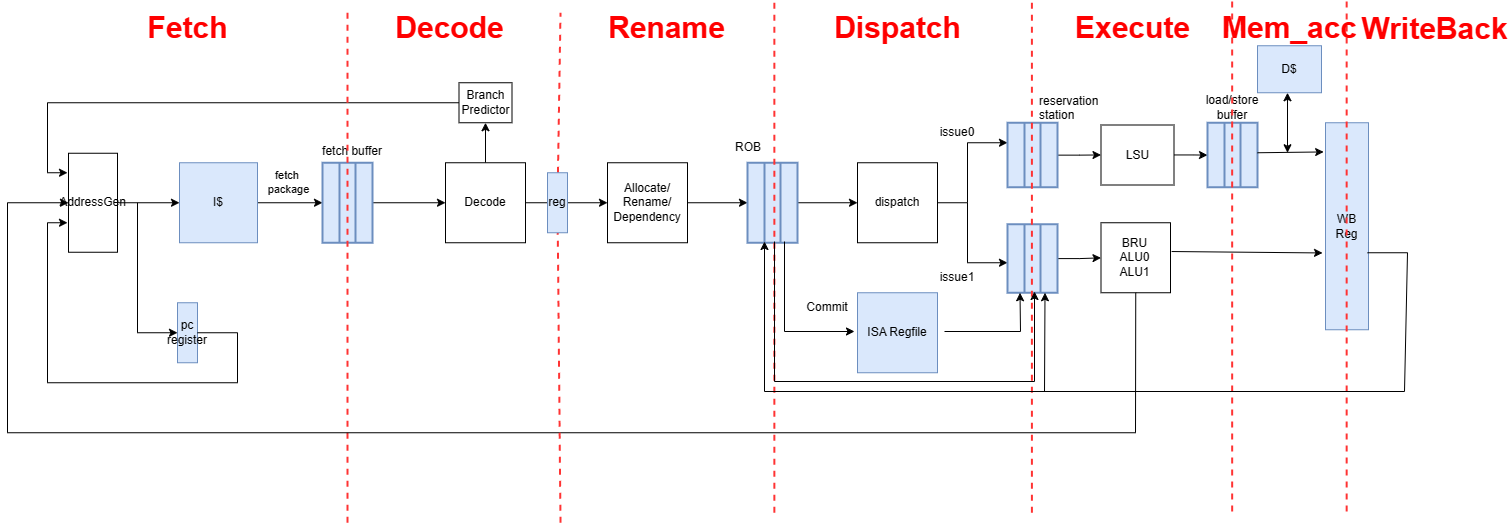

The diagram above was exported from draw.io. Its source (the exported page's mxGraphModel, read from the mxfile embedded in the PNG):
<mxGraphModel dx="2180" dy="1378" grid="1" gridSize="10" guides="1" tooltips="1" connect="1" arrows="1" fold="1" page="1" pageScale="1" pageWidth="3300" pageHeight="4681" math="0" shadow="0">
  <root>
    <mxCell id="0" />
    <mxCell id="1" parent="0" />
    <mxCell id="2" value="pc&lt;div&gt;register&lt;/div&gt;" style="rounded=0;whiteSpace=wrap;html=1;fillColor=#dae8fc;strokeColor=#6c8ebf;" vertex="1" parent="1">
      <mxGeometry x="393" y="2701.25" width="20" height="60" as="geometry" />
    </mxCell>
    <mxCell id="3" value="fetch&amp;nbsp;&lt;div&gt;package&lt;/div&gt;" style="edgeStyle=orthogonalEdgeStyle;rounded=0;orthogonalLoop=1;jettySize=auto;html=1;" edge="1" source="4" target="6" parent="1">
      <mxGeometry x="-0.0769" y="20" relative="1" as="geometry">
        <mxPoint as="offset" />
      </mxGeometry>
    </mxCell>
    <mxCell id="4" value="I$" style="whiteSpace=wrap;html=1;fillColor=#dae8fc;strokeColor=#6c8ebf;" vertex="1" parent="1">
      <mxGeometry x="395" y="2561.25" width="78" height="80" as="geometry" />
    </mxCell>
    <mxCell id="5" value="" style="edgeStyle=orthogonalEdgeStyle;rounded=0;orthogonalLoop=1;jettySize=auto;html=1;" edge="1" source="6" target="13" parent="1">
      <mxGeometry relative="1" as="geometry" />
    </mxCell>
    <mxCell id="6" value="" style="strokeWidth=2;html=1;shape=mxgraph.lean_mapping.buffer_or_safety_stock;direction=south;fillColor=#dae8fc;strokeColor=#6c8ebf;" vertex="1" parent="1">
      <mxGeometry x="538" y="2561.25" width="50" height="80" as="geometry" />
    </mxCell>
    <mxCell id="7" value="" style="edgeStyle=orthogonalEdgeStyle;rounded=0;orthogonalLoop=1;jettySize=auto;html=1;" edge="1" source="8" target="4" parent="1">
      <mxGeometry relative="1" as="geometry" />
    </mxCell>
    <mxCell id="8" value="AddressGen" style="whiteSpace=wrap;html=1;" vertex="1" parent="1">
      <mxGeometry x="284" y="2551.75" width="49" height="99" as="geometry" />
    </mxCell>
    <mxCell id="9" value="" style="endArrow=classic;html=1;rounded=0;exitX=1;exitY=0.5;exitDx=0;exitDy=0;" edge="1" source="2" parent="1">
      <mxGeometry width="50" height="50" relative="1" as="geometry">
        <mxPoint x="443" y="2755.25" as="sourcePoint" />
        <mxPoint x="283" y="2621.25" as="targetPoint" />
        <Array as="points">
          <mxPoint x="453" y="2731.25" />
          <mxPoint x="453" y="2781.25" />
          <mxPoint x="263" y="2781.25" />
          <mxPoint x="263" y="2621.25" />
        </Array>
      </mxGeometry>
    </mxCell>
    <mxCell id="10" value="&lt;span style=&quot;text-wrap: nowrap;&quot;&gt;fetch buffer&lt;/span&gt;" style="text;html=1;align=center;verticalAlign=middle;whiteSpace=wrap;rounded=0;" vertex="1" parent="1">
      <mxGeometry x="538" y="2535" width="60" height="30" as="geometry" />
    </mxCell>
    <mxCell id="11" value="" style="edgeStyle=orthogonalEdgeStyle;rounded=0;orthogonalLoop=1;jettySize=auto;html=1;" edge="1" source="13" target="14" parent="1">
      <mxGeometry relative="1" as="geometry" />
    </mxCell>
    <mxCell id="12" value="" style="edgeStyle=orthogonalEdgeStyle;rounded=0;orthogonalLoop=1;jettySize=auto;html=1;" edge="1" source="13" target="17" parent="1">
      <mxGeometry relative="1" as="geometry" />
    </mxCell>
    <mxCell id="13" value="Decode" style="whiteSpace=wrap;html=1;" vertex="1" parent="1">
      <mxGeometry x="661" y="2561.25" width="80" height="80" as="geometry" />
    </mxCell>
    <mxCell id="14" value="Branch&lt;div&gt;Predictor&lt;/div&gt;" style="whiteSpace=wrap;html=1;" vertex="1" parent="1">
      <mxGeometry x="674.5" y="2481.25" width="53" height="40" as="geometry" />
    </mxCell>
    <mxCell id="15" value="" style="endArrow=classic;html=1;rounded=0;exitX=0;exitY=0.5;exitDx=0;exitDy=0;" edge="1" source="14" parent="1">
      <mxGeometry width="50" height="50" relative="1" as="geometry">
        <mxPoint x="603" y="2441.25" as="sourcePoint" />
        <mxPoint x="283" y="2571.25" as="targetPoint" />
        <Array as="points">
          <mxPoint x="263" y="2501.25" />
          <mxPoint x="263" y="2571.25" />
        </Array>
      </mxGeometry>
    </mxCell>
    <mxCell id="16" value="" style="edgeStyle=orthogonalEdgeStyle;rounded=0;orthogonalLoop=1;jettySize=auto;html=1;" edge="1" source="17" target="20" parent="1">
      <mxGeometry relative="1" as="geometry" />
    </mxCell>
    <mxCell id="17" value="Allocate/&lt;div&gt;Rename/&lt;/div&gt;&lt;div&gt;Dependency&lt;/div&gt;" style="whiteSpace=wrap;html=1;aspect=fixed;" vertex="1" parent="1">
      <mxGeometry x="823" y="2561.25" width="80" height="80" as="geometry" />
    </mxCell>
    <mxCell id="18" value="&lt;div&gt;dispatch&lt;/div&gt;" style="whiteSpace=wrap;html=1;aspect=fixed;" vertex="1" parent="1">
      <mxGeometry x="1073" y="2561.25" width="80" height="80" as="geometry" />
    </mxCell>
    <mxCell id="19" value="" style="edgeStyle=orthogonalEdgeStyle;rounded=0;orthogonalLoop=1;jettySize=auto;html=1;" edge="1" source="20" target="18" parent="1">
      <mxGeometry relative="1" as="geometry" />
    </mxCell>
    <mxCell id="20" value="" style="strokeWidth=2;html=1;shape=mxgraph.lean_mapping.buffer_or_safety_stock;direction=south;fillColor=#dae8fc;strokeColor=#6c8ebf;" vertex="1" parent="1">
      <mxGeometry x="963" y="2561.25" width="50" height="80" as="geometry" />
    </mxCell>
    <mxCell id="21" value="" style="endArrow=classic;html=1;rounded=0;" edge="1" parent="1">
      <mxGeometry width="50" height="50" relative="1" as="geometry">
        <mxPoint x="1153" y="2601.25" as="sourcePoint" />
        <mxPoint x="1223" y="2541.25" as="targetPoint" />
        <Array as="points">
          <mxPoint x="1183" y="2601.25" />
          <mxPoint x="1183" y="2541.25" />
        </Array>
      </mxGeometry>
    </mxCell>
    <mxCell id="22" value="" style="endArrow=classic;html=1;rounded=0;" edge="1" parent="1">
      <mxGeometry width="50" height="50" relative="1" as="geometry">
        <mxPoint x="1183" y="2601.25" as="sourcePoint" />
        <mxPoint x="1223" y="2661.25" as="targetPoint" />
        <Array as="points">
          <mxPoint x="1183" y="2661.25" />
        </Array>
      </mxGeometry>
    </mxCell>
    <mxCell id="23" value="" style="edgeStyle=orthogonalEdgeStyle;rounded=0;orthogonalLoop=1;jettySize=auto;html=1;" edge="1" source="24" target="28" parent="1">
      <mxGeometry relative="1" as="geometry" />
    </mxCell>
    <mxCell id="24" value="" style="strokeWidth=2;html=1;shape=mxgraph.lean_mapping.buffer_or_safety_stock;direction=south;fillColor=#dae8fc;strokeColor=#6c8ebf;" vertex="1" parent="1">
      <mxGeometry x="1223" y="2521.25" width="50" height="64.5" as="geometry" />
    </mxCell>
    <mxCell id="25" value="" style="edgeStyle=orthogonalEdgeStyle;rounded=0;orthogonalLoop=1;jettySize=auto;html=1;" edge="1" source="26" target="33" parent="1">
      <mxGeometry relative="1" as="geometry" />
    </mxCell>
    <mxCell id="26" value="" style="strokeWidth=2;html=1;shape=mxgraph.lean_mapping.buffer_or_safety_stock;direction=south;fillColor=#dae8fc;strokeColor=#6c8ebf;" vertex="1" parent="1">
      <mxGeometry x="1223" y="2622.75" width="50" height="68.5" as="geometry" />
    </mxCell>
    <mxCell id="27" value="" style="edgeStyle=orthogonalEdgeStyle;rounded=0;orthogonalLoop=1;jettySize=auto;html=1;" edge="1" source="28" target="34" parent="1">
      <mxGeometry relative="1" as="geometry" />
    </mxCell>
    <mxCell id="28" value="LSU" style="whiteSpace=wrap;html=1;" vertex="1" parent="1">
      <mxGeometry x="1316.5" y="2523.5" width="73" height="60" as="geometry" />
    </mxCell>
    <mxCell id="29" value="" style="endArrow=none;dashed=1;html=1;rounded=0;strokeColor=#FF3333;strokeWidth=2;" edge="1" parent="1">
      <mxGeometry width="50" height="50" relative="1" as="geometry">
        <mxPoint x="563" y="2921.25" as="sourcePoint" />
        <mxPoint x="563" y="2411.25" as="targetPoint" />
      </mxGeometry>
    </mxCell>
    <mxCell id="30" value="" style="endArrow=none;dashed=1;html=1;rounded=0;strokeColor=#FF3333;strokeWidth=2;" edge="1" parent="1">
      <mxGeometry width="50" height="50" relative="1" as="geometry">
        <mxPoint x="989.86" y="2911.25" as="sourcePoint" />
        <mxPoint x="989.86" y="2401.25" as="targetPoint" />
      </mxGeometry>
    </mxCell>
    <mxCell id="31" value="" style="endArrow=none;dashed=1;html=1;rounded=0;strokeColor=#FF3333;strokeWidth=2;" edge="1" parent="1">
      <mxGeometry width="50" height="50" relative="1" as="geometry">
        <mxPoint x="1247.4099999999999" y="2911.25" as="sourcePoint" />
        <mxPoint x="1247.4099999999999" y="2401.25" as="targetPoint" />
      </mxGeometry>
    </mxCell>
    <mxCell id="32" value="" style="endArrow=none;dashed=1;html=1;rounded=0;strokeColor=#FF3333;strokeWidth=2;" edge="1" source="63" parent="1">
      <mxGeometry width="50" height="50" relative="1" as="geometry">
        <mxPoint x="776" y="2921.25" as="sourcePoint" />
        <mxPoint x="776" y="2411.25" as="targetPoint" />
      </mxGeometry>
    </mxCell>
    <mxCell id="33" value="BRU&lt;div&gt;ALU0&lt;/div&gt;&lt;div&gt;ALU1&lt;/div&gt;" style="whiteSpace=wrap;html=1;" vertex="1" parent="1">
      <mxGeometry x="1316.5" y="2621.25" width="69.5" height="70" as="geometry" />
    </mxCell>
    <mxCell id="34" value="" style="strokeWidth=2;html=1;shape=mxgraph.lean_mapping.buffer_or_safety_stock;direction=south;fillColor=#dae8fc;strokeColor=#6c8ebf;" vertex="1" parent="1">
      <mxGeometry x="1423" y="2521.25" width="50" height="64.5" as="geometry" />
    </mxCell>
    <mxCell id="35" value="WB&lt;div&gt;Reg&lt;/div&gt;" style="whiteSpace=wrap;html=1;fillColor=#dae8fc;strokeColor=#6c8ebf;" vertex="1" parent="1">
      <mxGeometry x="1541" y="2521.25" width="43" height="207" as="geometry" />
    </mxCell>
    <mxCell id="36" value="load/store buffer" style="text;html=1;align=center;verticalAlign=middle;whiteSpace=wrap;rounded=0;" vertex="1" parent="1">
      <mxGeometry x="1418" y="2491.25" width="60" height="30" as="geometry" />
    </mxCell>
    <mxCell id="37" value="" style="endArrow=classic;html=1;rounded=0;entryX=0;entryY=0.5;entryDx=0;entryDy=0;" edge="1" target="2" parent="1">
      <mxGeometry width="50" height="50" relative="1" as="geometry">
        <mxPoint x="353" y="2601.25" as="sourcePoint" />
        <mxPoint x="403" y="2621.25" as="targetPoint" />
        <Array as="points">
          <mxPoint x="353" y="2731.25" />
        </Array>
      </mxGeometry>
    </mxCell>
    <mxCell id="38" value="" style="endArrow=classic;html=1;rounded=0;exitX=1.016;exitY=0.411;exitDx=0;exitDy=0;entryX=-0.069;entryY=0.629;entryDx=0;entryDy=0;entryPerimeter=0;exitPerimeter=0;" edge="1" source="33" target="35" parent="1">
      <mxGeometry width="50" height="50" relative="1" as="geometry">
        <mxPoint x="1393" y="2661.25" as="sourcePoint" />
        <mxPoint x="1443" y="2651.25" as="targetPoint" />
      </mxGeometry>
    </mxCell>
    <mxCell id="39" value="" style="endArrow=none;dashed=1;html=1;rounded=0;strokeColor=#FF3333;strokeWidth=2;" edge="1" parent="1">
      <mxGeometry width="50" height="50" relative="1" as="geometry">
        <mxPoint x="1447.6599999999999" y="2910" as="sourcePoint" />
        <mxPoint x="1447.6599999999999" y="2400" as="targetPoint" />
      </mxGeometry>
    </mxCell>
    <mxCell id="40" value="" style="endArrow=none;dashed=1;html=1;rounded=0;strokeColor=#FF3333;strokeWidth=2;" edge="1" parent="1">
      <mxGeometry width="50" height="50" relative="1" as="geometry">
        <mxPoint x="1562.1599999999999" y="2910" as="sourcePoint" />
        <mxPoint x="1562.1599999999999" y="2400" as="targetPoint" />
      </mxGeometry>
    </mxCell>
    <mxCell id="41" value="" style="endArrow=classic;html=1;rounded=0;" edge="1" parent="1">
      <mxGeometry width="50" height="50" relative="1" as="geometry">
        <mxPoint x="1583" y="2651.25" as="sourcePoint" />
        <mxPoint x="980" y="2640" as="targetPoint" />
        <Array as="points">
          <mxPoint x="1623" y="2651.25" />
          <mxPoint x="1620" y="2790" />
          <mxPoint x="980" y="2790" />
        </Array>
      </mxGeometry>
    </mxCell>
    <mxCell id="42" value="" style="endArrow=classic;html=1;rounded=0;entryX=1;entryY=0.75;entryDx=0;entryDy=0;" edge="1" target="26" parent="1">
      <mxGeometry width="50" height="50" relative="1" as="geometry">
        <mxPoint x="1160" y="2730" as="sourcePoint" />
        <mxPoint x="1243" y="2691.25" as="targetPoint" />
        <Array as="points">
          <mxPoint x="1236" y="2730" />
        </Array>
      </mxGeometry>
    </mxCell>
    <mxCell id="43" value="D$" style="whiteSpace=wrap;html=1;fillColor=#dae8fc;strokeColor=#6c8ebf;" vertex="1" parent="1">
      <mxGeometry x="1473" y="2444.25" width="64" height="47" as="geometry" />
    </mxCell>
    <mxCell id="44" value="" style="endArrow=classic;html=1;rounded=0;entryX=-0.043;entryY=0.141;entryDx=0;entryDy=0;entryPerimeter=0;" edge="1" target="35" parent="1">
      <mxGeometry width="50" height="50" relative="1" as="geometry">
        <mxPoint x="1473" y="2551.25" as="sourcePoint" />
        <mxPoint x="1523" y="2501.25" as="targetPoint" />
      </mxGeometry>
    </mxCell>
    <mxCell id="45" value="" style="endArrow=classic;html=1;rounded=0;entryX=1;entryY=0.25;entryDx=0;entryDy=0;" edge="1" target="26" parent="1">
      <mxGeometry width="50" height="50" relative="1" as="geometry">
        <mxPoint x="1260" y="2790" as="sourcePoint" />
        <mxPoint x="1303" y="2731.25" as="targetPoint" />
      </mxGeometry>
    </mxCell>
    <mxCell id="46" value="ROB" style="text;html=1;align=center;verticalAlign=middle;whiteSpace=wrap;rounded=0;" vertex="1" parent="1">
      <mxGeometry x="934" y="2531.25" width="60" height="30" as="geometry" />
    </mxCell>
    <mxCell id="47" value="" style="endArrow=classic;html=1;rounded=0;exitX=0.5;exitY=1;exitDx=0;exitDy=0;entryX=0;entryY=0.5;entryDx=0;entryDy=0;" edge="1" source="33" target="8" parent="1">
      <mxGeometry width="50" height="50" relative="1" as="geometry">
        <mxPoint x="1353" y="2691.25" as="sourcePoint" />
        <mxPoint x="1403" y="2641.25" as="targetPoint" />
        <Array as="points">
          <mxPoint x="1351" y="2831.25" />
          <mxPoint x="223" y="2831.25" />
          <mxPoint x="223" y="2601.25" />
        </Array>
      </mxGeometry>
    </mxCell>
    <mxCell id="48" value="" style="endArrow=classic;html=1;rounded=0;" edge="1" parent="1">
      <mxGeometry width="50" height="50" relative="1" as="geometry">
        <mxPoint x="1000" y="2640" as="sourcePoint" />
        <mxPoint x="1070" y="2730" as="targetPoint" />
        <Array as="points">
          <mxPoint x="1000" y="2730" />
        </Array>
      </mxGeometry>
    </mxCell>
    <mxCell id="49" value="Commit" style="text;html=1;align=center;verticalAlign=middle;whiteSpace=wrap;rounded=0;" vertex="1" parent="1">
      <mxGeometry x="1013" y="2691.25" width="60" height="30" as="geometry" />
    </mxCell>
    <mxCell id="50" value="reservation station" style="text;whiteSpace=wrap;" vertex="1" parent="1">
      <mxGeometry x="1253" y="2486.25" width="60" height="30" as="geometry" />
    </mxCell>
    <mxCell id="51" value="" style="endArrow=classic;startArrow=classic;html=1;rounded=0;" edge="1" parent="1">
      <mxGeometry width="50" height="50" relative="1" as="geometry">
        <mxPoint x="1503" y="2551.25" as="sourcePoint" />
        <mxPoint x="1503" y="2491.25" as="targetPoint" />
      </mxGeometry>
    </mxCell>
    <mxCell id="52" value="ISA Regfile" style="rounded=0;whiteSpace=wrap;html=1;fillColor=#dae8fc;strokeColor=#6c8ebf;" vertex="1" parent="1">
      <mxGeometry x="1073" y="2691.25" width="80" height="80" as="geometry" />
    </mxCell>
    <mxCell id="53" value="&lt;font color=&quot;#ff0000&quot; style=&quot;font-size: 30px;&quot;&gt;Fetch&lt;/font&gt;" style="text;html=1;align=center;verticalAlign=middle;resizable=0;points=[];autosize=1;strokeColor=none;fillColor=none;fontStyle=1" vertex="1" parent="1">
      <mxGeometry x="353" y="2401.25" width="100" height="50" as="geometry" />
    </mxCell>
    <mxCell id="54" value="&lt;font color=&quot;#ff0000&quot;&gt;&lt;span style=&quot;font-size: 30px;&quot;&gt;Decode&lt;/span&gt;&lt;/font&gt;" style="text;html=1;align=center;verticalAlign=middle;resizable=0;points=[];autosize=1;strokeColor=none;fillColor=none;fontStyle=1" vertex="1" parent="1">
      <mxGeometry x="599.5" y="2401.25" width="130" height="50" as="geometry" />
    </mxCell>
    <mxCell id="55" value="&lt;font color=&quot;#ff0000&quot;&gt;&lt;span style=&quot;font-size: 30px;&quot;&gt;Rename&lt;/span&gt;&lt;/font&gt;" style="text;html=1;align=center;verticalAlign=middle;resizable=0;points=[];autosize=1;strokeColor=none;fillColor=none;fontStyle=1" vertex="1" parent="1">
      <mxGeometry x="812" y="2401.25" width="140" height="50" as="geometry" />
    </mxCell>
    <mxCell id="56" value="&lt;font color=&quot;#ff0000&quot;&gt;&lt;span style=&quot;font-size: 30px;&quot;&gt;Dispatch&lt;/span&gt;&lt;/font&gt;" style="text;html=1;align=center;verticalAlign=middle;resizable=0;points=[];autosize=1;strokeColor=none;fillColor=none;fontStyle=1" vertex="1" parent="1">
      <mxGeometry x="1043" y="2401.25" width="140" height="50" as="geometry" />
    </mxCell>
    <mxCell id="57" value="&lt;font color=&quot;#ff0000&quot;&gt;&lt;span style=&quot;font-size: 30px;&quot;&gt;Execute&lt;/span&gt;&lt;/font&gt;" style="text;html=1;align=center;verticalAlign=middle;resizable=0;points=[];autosize=1;strokeColor=none;fillColor=none;fontStyle=1" vertex="1" parent="1">
      <mxGeometry x="1283" y="2401.25" width="130" height="50" as="geometry" />
    </mxCell>
    <mxCell id="58" value="&lt;font color=&quot;#ff0000&quot;&gt;&lt;span style=&quot;font-size: 30px;&quot;&gt;Mem_acc&lt;/span&gt;&lt;/font&gt;" style="text;html=1;align=center;verticalAlign=middle;resizable=0;points=[];autosize=1;strokeColor=none;fillColor=none;fontStyle=1" vertex="1" parent="1">
      <mxGeometry x="1430" y="2401.25" width="150" height="50" as="geometry" />
    </mxCell>
    <mxCell id="59" value="&lt;font color=&quot;#ff0000&quot; style=&quot;font-size: 30px;&quot;&gt;WriteBack&lt;/font&gt;" style="text;html=1;align=center;verticalAlign=middle;resizable=0;points=[];autosize=1;strokeColor=none;fillColor=none;fontStyle=1" vertex="1" parent="1">
      <mxGeometry x="1573" y="2403.25" width="154" height="48" as="geometry" />
    </mxCell>
    <mxCell id="60" value="issue0" style="text;html=1;align=center;verticalAlign=middle;whiteSpace=wrap;rounded=0;" vertex="1" parent="1">
      <mxGeometry x="1143" y="2516.25" width="60" height="30" as="geometry" />
    </mxCell>
    <mxCell id="61" value="issue1" style="text;html=1;align=center;verticalAlign=middle;whiteSpace=wrap;rounded=0;" vertex="1" parent="1">
      <mxGeometry x="1143" y="2661.25" width="60" height="30" as="geometry" />
    </mxCell>
    <mxCell id="62" value="" style="endArrow=none;dashed=1;html=1;rounded=0;strokeColor=#FF3333;strokeWidth=2;" edge="1" target="63" parent="1">
      <mxGeometry width="50" height="50" relative="1" as="geometry">
        <mxPoint x="776" y="2921.25" as="sourcePoint" />
        <mxPoint x="776" y="2411.25" as="targetPoint" />
      </mxGeometry>
    </mxCell>
    <mxCell id="63" value="reg" style="rounded=0;whiteSpace=wrap;html=1;fillColor=#dae8fc;strokeColor=#6c8ebf;" vertex="1" parent="1">
      <mxGeometry x="763" y="2571.25" width="20" height="60" as="geometry" />
    </mxCell>
    <mxCell id="64" value="" style="endArrow=classic;html=1;rounded=0;" edge="1" parent="1">
      <mxGeometry width="50" height="50" relative="1" as="geometry">
        <mxPoint x="990" y="2640" as="sourcePoint" />
        <mxPoint x="1250" y="2690" as="targetPoint" />
        <Array as="points">
          <mxPoint x="990" y="2780" />
          <mxPoint x="1250" y="2780" />
        </Array>
      </mxGeometry>
    </mxCell>
  </root>
</mxGraphModel>